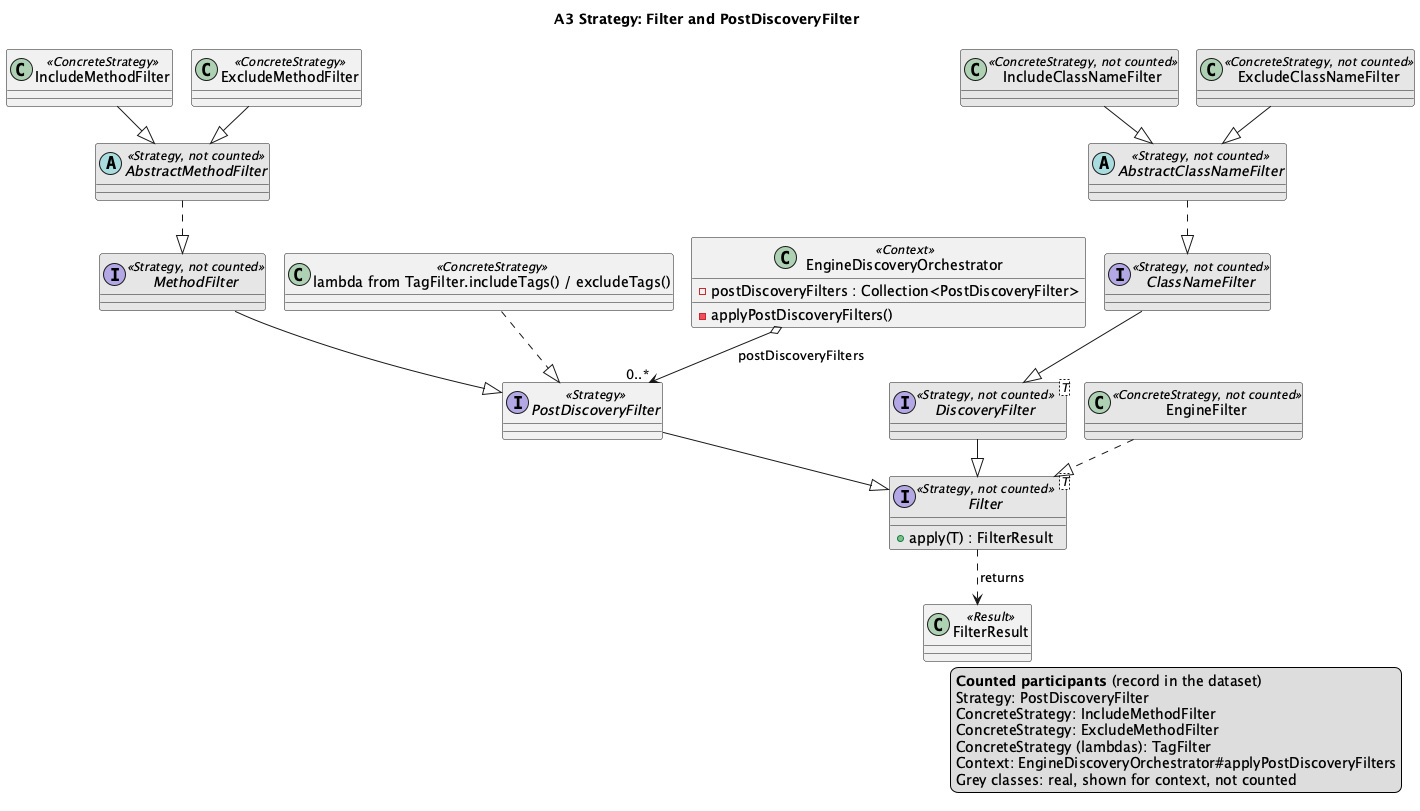

The diagram above was rendered by PlantUML. Its source (embedded in the PNG):
@startuml A3
!pragma layout smetana
title A3 Strategy: Filter and PostDiscoveryFilter

interface "Filter<T>" as Filter <<Strategy, not counted>> #E6E6E6 {
  +apply(T) : FilterResult
}
interface PostDiscoveryFilter <<Strategy>>
interface "DiscoveryFilter<T>" as DiscoveryFilter <<Strategy, not counted>> #E6E6E6
interface MethodFilter <<Strategy, not counted>> #E6E6E6
interface ClassNameFilter <<Strategy, not counted>> #E6E6E6
abstract class AbstractMethodFilter <<Strategy, not counted>> #E6E6E6
abstract class AbstractClassNameFilter <<Strategy, not counted>> #E6E6E6
class IncludeMethodFilter <<ConcreteStrategy>>
class ExcludeMethodFilter <<ConcreteStrategy>>
class IncludeClassNameFilter <<ConcreteStrategy, not counted>> #E6E6E6
class ExcludeClassNameFilter <<ConcreteStrategy, not counted>> #E6E6E6
class EngineFilter <<ConcreteStrategy, not counted>> #E6E6E6
class "lambda from TagFilter.includeTags() / excludeTags()" as TagLambda <<ConcreteStrategy>>
class FilterResult <<Result>>
class EngineDiscoveryOrchestrator <<Context>> {
  -postDiscoveryFilters : Collection<PostDiscoveryFilter>
  -applyPostDiscoveryFilters()
}

PostDiscoveryFilter --|> Filter
DiscoveryFilter --|> Filter
MethodFilter --|> PostDiscoveryFilter
ClassNameFilter --|> DiscoveryFilter
AbstractMethodFilter ..|> MethodFilter
AbstractClassNameFilter ..|> ClassNameFilter
IncludeMethodFilter --|> AbstractMethodFilter
ExcludeMethodFilter --|> AbstractMethodFilter
IncludeClassNameFilter --|> AbstractClassNameFilter
ExcludeClassNameFilter --|> AbstractClassNameFilter
EngineFilter ..|> Filter
TagLambda ..|> PostDiscoveryFilter
Filter ..> FilterResult : returns
EngineDiscoveryOrchestrator o--> "0..*" PostDiscoveryFilter : postDiscoveryFilters
' aligned-with-record
legend right
  <b>Counted participants</b> (record in the dataset)
  Strategy: PostDiscoveryFilter
  ConcreteStrategy: IncludeMethodFilter
  ConcreteStrategy: ExcludeMethodFilter
  ConcreteStrategy (lambdas): TagFilter
  Context: EngineDiscoveryOrchestrator#applyPostDiscoveryFilters
  Grey classes: real, shown for context, not counted
endlegend
@enduml